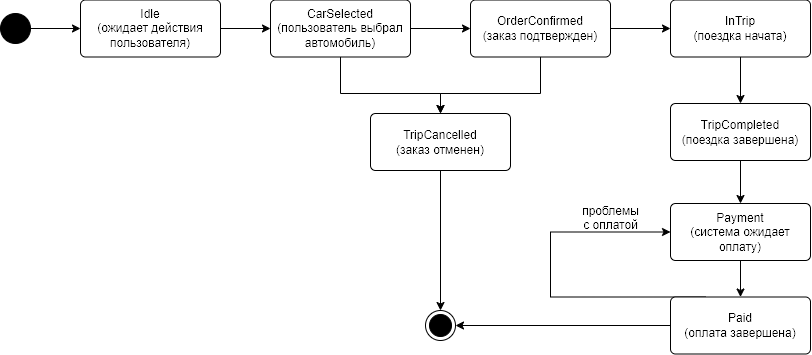

The diagram above was exported from draw.io. Its source (the exported page's mxGraphModel, read from the mxfile embedded in the PNG):
<mxGraphModel dx="1090" dy="777" grid="1" gridSize="10" guides="1" tooltips="1" connect="1" arrows="1" fold="1" page="1" pageScale="1" pageWidth="827" pageHeight="1169" math="0" shadow="0">
  <root>
    <mxCell id="0" />
    <mxCell id="1" parent="0" />
    <mxCell id="037LyQGV6grkbRTtw9uo-2" style="edgeStyle=orthogonalEdgeStyle;rounded=0;orthogonalLoop=1;jettySize=auto;html=1;entryX=0;entryY=0.5;entryDx=0;entryDy=0;" edge="1" parent="1" source="037LyQGV6grkbRTtw9uo-3" target="037LyQGV6grkbRTtw9uo-5">
      <mxGeometry relative="1" as="geometry" />
    </mxCell>
    <mxCell id="037LyQGV6grkbRTtw9uo-3" value="" style="ellipse;fillColor=strokeColor;html=1;" vertex="1" parent="1">
      <mxGeometry x="1520" y="160" width="30" height="30" as="geometry" />
    </mxCell>
    <mxCell id="037LyQGV6grkbRTtw9uo-4" style="edgeStyle=orthogonalEdgeStyle;rounded=0;orthogonalLoop=1;jettySize=auto;html=1;entryX=0;entryY=0.5;entryDx=0;entryDy=0;" edge="1" parent="1" source="037LyQGV6grkbRTtw9uo-5" target="037LyQGV6grkbRTtw9uo-7">
      <mxGeometry relative="1" as="geometry" />
    </mxCell>
    <mxCell id="037LyQGV6grkbRTtw9uo-5" value="Idle &lt;br&gt;(ожидает действия пользователя)" style="html=1;align=center;verticalAlign=top;rounded=1;absoluteArcSize=1;arcSize=10;dashed=0;whiteSpace=wrap;" vertex="1" parent="1">
      <mxGeometry x="1600" y="146.5" width="140" height="57" as="geometry" />
    </mxCell>
    <mxCell id="037LyQGV6grkbRTtw9uo-6" value="" style="ellipse;html=1;shape=endState;fillColor=strokeColor;" vertex="1" parent="1">
      <mxGeometry x="1945" y="457" width="30" height="30" as="geometry" />
    </mxCell>
    <mxCell id="037LyQGV6grkbRTtw9uo-9" style="edgeStyle=orthogonalEdgeStyle;rounded=0;orthogonalLoop=1;jettySize=auto;html=1;entryX=0;entryY=0.5;entryDx=0;entryDy=0;" edge="1" parent="1" source="037LyQGV6grkbRTtw9uo-7" target="037LyQGV6grkbRTtw9uo-8">
      <mxGeometry relative="1" as="geometry" />
    </mxCell>
    <mxCell id="037LyQGV6grkbRTtw9uo-17" style="edgeStyle=orthogonalEdgeStyle;rounded=0;orthogonalLoop=1;jettySize=auto;html=1;entryX=0.5;entryY=0;entryDx=0;entryDy=0;" edge="1" parent="1" source="037LyQGV6grkbRTtw9uo-7" target="037LyQGV6grkbRTtw9uo-14">
      <mxGeometry relative="1" as="geometry">
        <Array as="points">
          <mxPoint x="1860" y="240" />
          <mxPoint x="1960" y="240" />
        </Array>
      </mxGeometry>
    </mxCell>
    <mxCell id="037LyQGV6grkbRTtw9uo-7" value="CarSelected (пользователь выбрал автомобиль)" style="html=1;align=center;verticalAlign=top;rounded=1;absoluteArcSize=1;arcSize=10;dashed=0;whiteSpace=wrap;" vertex="1" parent="1">
      <mxGeometry x="1790" y="146.5" width="140" height="57" as="geometry" />
    </mxCell>
    <mxCell id="037LyQGV6grkbRTtw9uo-11" style="edgeStyle=orthogonalEdgeStyle;rounded=0;orthogonalLoop=1;jettySize=auto;html=1;entryX=0;entryY=0.5;entryDx=0;entryDy=0;" edge="1" parent="1" source="037LyQGV6grkbRTtw9uo-8" target="037LyQGV6grkbRTtw9uo-10">
      <mxGeometry relative="1" as="geometry" />
    </mxCell>
    <mxCell id="037LyQGV6grkbRTtw9uo-18" style="edgeStyle=orthogonalEdgeStyle;rounded=0;orthogonalLoop=1;jettySize=auto;html=1;entryX=0.5;entryY=0;entryDx=0;entryDy=0;" edge="1" parent="1" source="037LyQGV6grkbRTtw9uo-8" target="037LyQGV6grkbRTtw9uo-14">
      <mxGeometry relative="1" as="geometry">
        <Array as="points">
          <mxPoint x="2060" y="240" />
          <mxPoint x="1960" y="240" />
        </Array>
      </mxGeometry>
    </mxCell>
    <mxCell id="037LyQGV6grkbRTtw9uo-8" value="&lt;div style=&quot;&quot;&gt;&lt;span style=&quot;background-color: initial;&quot;&gt;OrderConfirmed&lt;/span&gt;&lt;/div&gt;&lt;div style=&quot;&quot;&gt;(заказ подтвержден)&lt;/div&gt;" style="html=1;align=center;verticalAlign=middle;rounded=1;absoluteArcSize=1;arcSize=10;dashed=0;whiteSpace=wrap;" vertex="1" parent="1">
      <mxGeometry x="1990" y="146.5" width="140" height="57" as="geometry" />
    </mxCell>
    <mxCell id="037LyQGV6grkbRTtw9uo-13" style="edgeStyle=orthogonalEdgeStyle;rounded=0;orthogonalLoop=1;jettySize=auto;html=1;entryX=0.5;entryY=0;entryDx=0;entryDy=0;" edge="1" parent="1" source="037LyQGV6grkbRTtw9uo-10" target="037LyQGV6grkbRTtw9uo-12">
      <mxGeometry relative="1" as="geometry" />
    </mxCell>
    <mxCell id="037LyQGV6grkbRTtw9uo-10" value="&lt;div style=&quot;&quot;&gt;InTrip&lt;/div&gt;&lt;div style=&quot;&quot;&gt;(поездка начата)&lt;/div&gt;" style="html=1;align=center;verticalAlign=middle;rounded=1;absoluteArcSize=1;arcSize=10;dashed=0;whiteSpace=wrap;" vertex="1" parent="1">
      <mxGeometry x="2190" y="146.5" width="140" height="57" as="geometry" />
    </mxCell>
    <mxCell id="037LyQGV6grkbRTtw9uo-16" style="edgeStyle=orthogonalEdgeStyle;rounded=0;orthogonalLoop=1;jettySize=auto;html=1;" edge="1" parent="1" source="037LyQGV6grkbRTtw9uo-12" target="037LyQGV6grkbRTtw9uo-15">
      <mxGeometry relative="1" as="geometry" />
    </mxCell>
    <mxCell id="037LyQGV6grkbRTtw9uo-12" value="&lt;div style=&quot;&quot;&gt;TripCompleted&lt;/div&gt;&lt;div style=&quot;&quot;&gt;(поездка завершена)&lt;/div&gt;" style="html=1;align=center;verticalAlign=middle;rounded=1;absoluteArcSize=1;arcSize=10;dashed=0;whiteSpace=wrap;" vertex="1" parent="1">
      <mxGeometry x="2190" y="250" width="140" height="57" as="geometry" />
    </mxCell>
    <mxCell id="037LyQGV6grkbRTtw9uo-28" style="edgeStyle=orthogonalEdgeStyle;rounded=0;orthogonalLoop=1;jettySize=auto;html=1;" edge="1" parent="1" source="037LyQGV6grkbRTtw9uo-14" target="037LyQGV6grkbRTtw9uo-6">
      <mxGeometry relative="1" as="geometry" />
    </mxCell>
    <mxCell id="037LyQGV6grkbRTtw9uo-14" value="&lt;div style=&quot;&quot;&gt;TripCancelled&lt;/div&gt;&lt;div style=&quot;&quot;&gt;&lt;span style=&quot;background-color: initial;&quot;&gt;(заказ отменен)&lt;/span&gt;&lt;/div&gt;" style="html=1;align=center;verticalAlign=middle;rounded=1;absoluteArcSize=1;arcSize=10;dashed=0;whiteSpace=wrap;" vertex="1" parent="1">
      <mxGeometry x="1890" y="260" width="140" height="57" as="geometry" />
    </mxCell>
    <mxCell id="037LyQGV6grkbRTtw9uo-20" style="edgeStyle=orthogonalEdgeStyle;rounded=0;orthogonalLoop=1;jettySize=auto;html=1;entryX=0.5;entryY=0;entryDx=0;entryDy=0;" edge="1" parent="1" source="037LyQGV6grkbRTtw9uo-15" target="037LyQGV6grkbRTtw9uo-19">
      <mxGeometry relative="1" as="geometry" />
    </mxCell>
    <mxCell id="037LyQGV6grkbRTtw9uo-26" value="&#10;&lt;span style=&quot;color: rgb(0, 0, 0); font-family: Helvetica; font-size: 12px; font-style: normal; font-variant-ligatures: normal; font-variant-caps: normal; font-weight: 400; letter-spacing: normal; orphans: 2; text-align: center; text-indent: 0px; text-transform: none; widows: 2; word-spacing: 0px; -webkit-text-stroke-width: 0px; white-space: normal; text-decoration-thickness: initial; text-decoration-style: initial; text-decoration-color: initial; float: none; display: inline !important;&quot;&gt;проблемы с оплатой&lt;/span&gt;&#10;&#10;" style="edgeStyle=orthogonalEdgeStyle;rounded=0;orthogonalLoop=1;jettySize=auto;html=1;labelBackgroundColor=none;exitX=0.25;exitY=0;exitDx=0;exitDy=0;entryX=0;entryY=0.5;entryDx=0;entryDy=0;" edge="1" parent="1" source="037LyQGV6grkbRTtw9uo-19" target="037LyQGV6grkbRTtw9uo-15">
      <mxGeometry x="0.6471" y="8" relative="1" as="geometry">
        <mxPoint x="2133.95" y="443.47" as="sourcePoint" />
        <mxPoint x="2108.95" y="339.97" as="targetPoint" />
        <Array as="points">
          <mxPoint x="2070" y="444" />
          <mxPoint x="2070" y="378" />
        </Array>
        <mxPoint as="offset" />
      </mxGeometry>
    </mxCell>
    <mxCell id="037LyQGV6grkbRTtw9uo-15" value="&lt;div style=&quot;&quot;&gt;Payment&lt;/div&gt;&lt;div style=&quot;&quot;&gt;(система ожидает оплату)&lt;/div&gt;" style="html=1;align=center;verticalAlign=middle;rounded=1;absoluteArcSize=1;arcSize=10;dashed=0;whiteSpace=wrap;" vertex="1" parent="1">
      <mxGeometry x="2190" y="350" width="140" height="57" as="geometry" />
    </mxCell>
    <mxCell id="037LyQGV6grkbRTtw9uo-21" style="edgeStyle=orthogonalEdgeStyle;rounded=0;orthogonalLoop=1;jettySize=auto;html=1;" edge="1" parent="1" source="037LyQGV6grkbRTtw9uo-19" target="037LyQGV6grkbRTtw9uo-6">
      <mxGeometry relative="1" as="geometry" />
    </mxCell>
    <mxCell id="037LyQGV6grkbRTtw9uo-19" value="&lt;div style=&quot;&quot;&gt;Paid&lt;/div&gt;&lt;div style=&quot;&quot;&gt;(оплата завершена)&lt;/div&gt;" style="html=1;align=center;verticalAlign=middle;rounded=1;absoluteArcSize=1;arcSize=10;dashed=0;whiteSpace=wrap;" vertex="1" parent="1">
      <mxGeometry x="2190" y="443.5" width="140" height="57" as="geometry" />
    </mxCell>
  </root>
</mxGraphModel>